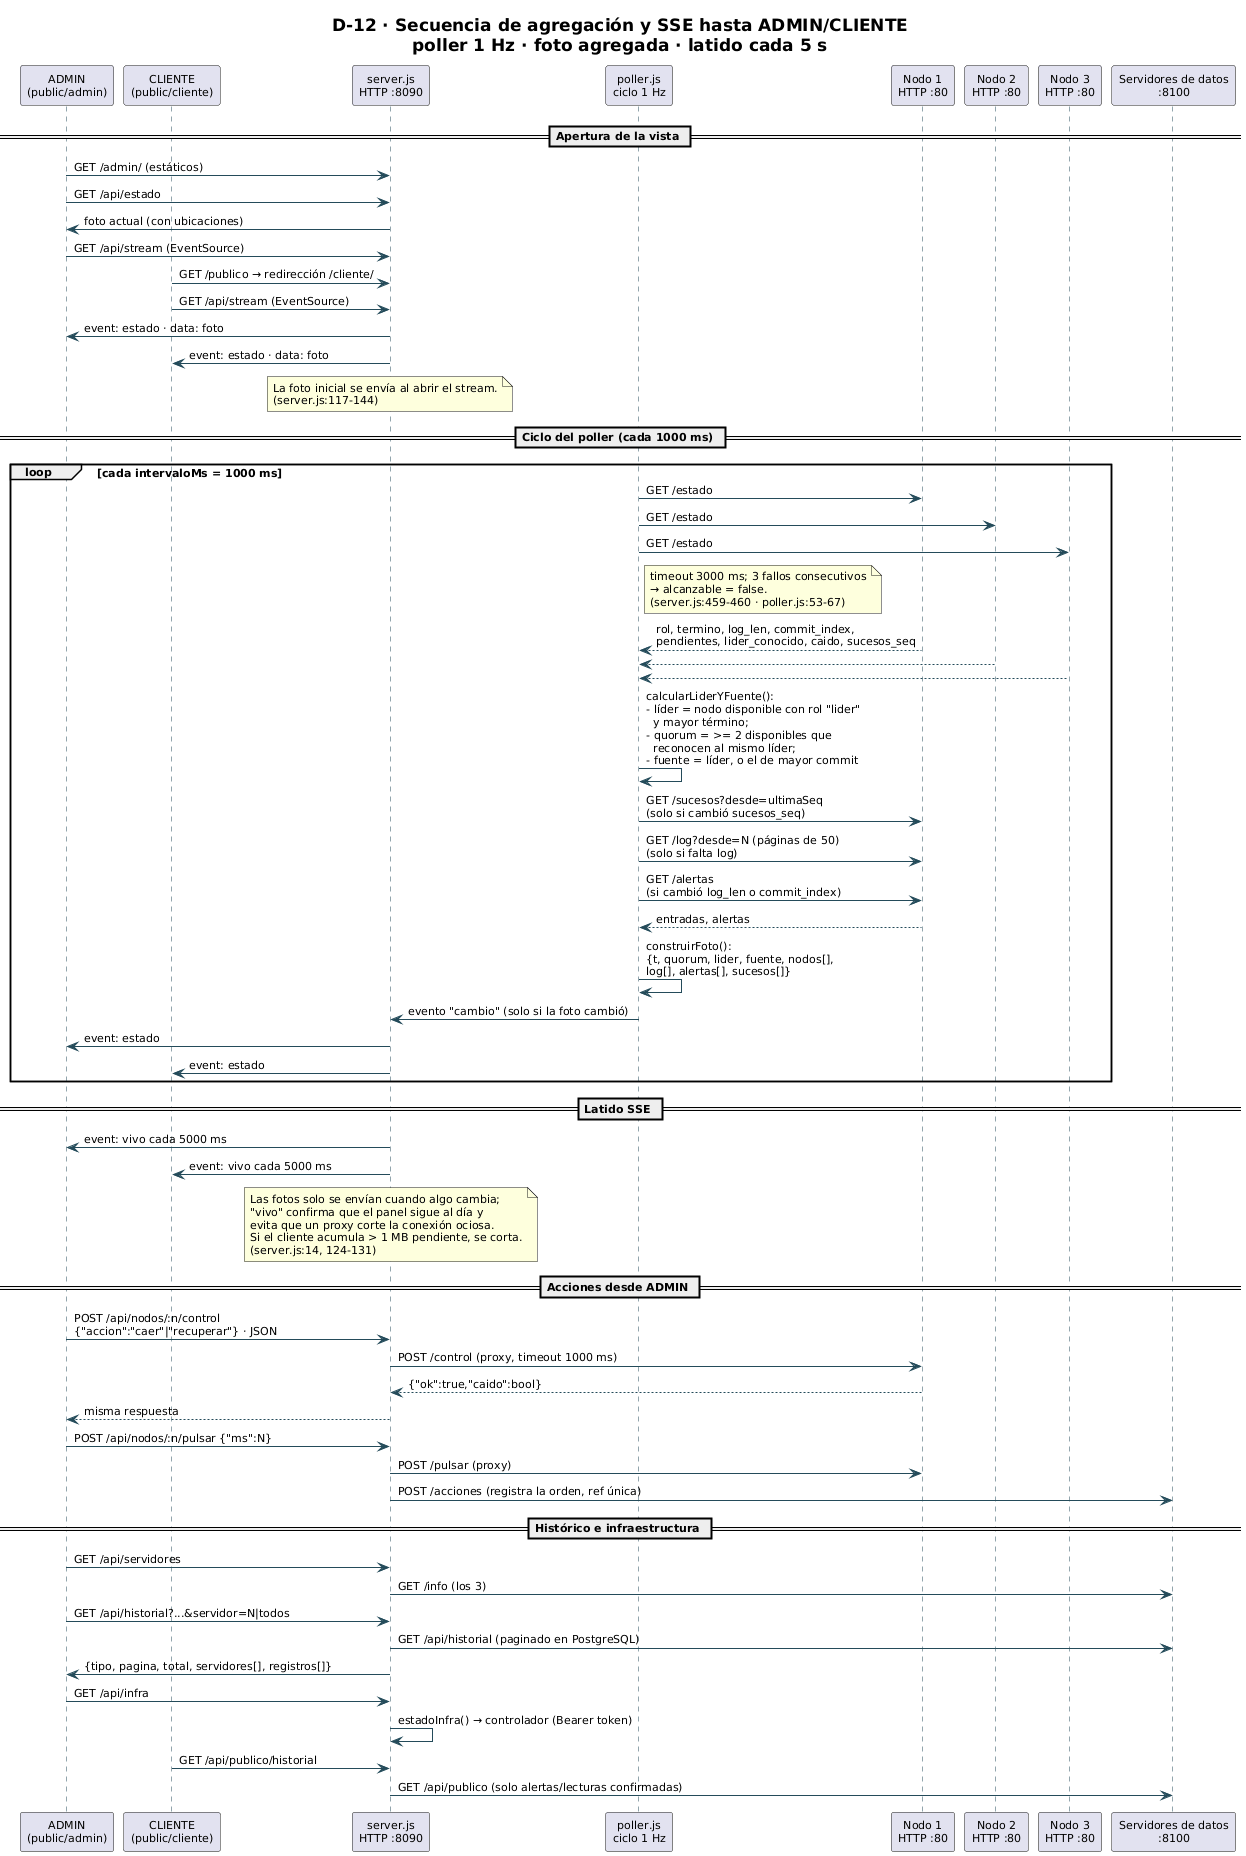

The diagram above was rendered by PlantUML. Its source (embedded in the PNG):
@startuml D-12-secuencia-agregacion-sse
title D-12 · Secuencia de agregación y SSE hasta ADMIN/CLIENTE\npoller 1 Hz · foto agregada · latido cada 5 s
scale max 1600 width

skinparam backgroundColor #FFFFFF
skinparam shadowing false
skinparam defaultFontName "DejaVu Sans"
skinparam defaultFontSize 11
skinparam TitleFontSize 17
skinparam ArrowColor #244B5A
skinparam sequenceLifeLineBorderColor #244B5A

participant "ADMIN\n(public/admin)" as ADM
participant "CLIENTE\n(public/cliente)" as CLI
participant "server.js\nHTTP :8090" as SRV
participant "poller.js\nciclo 1 Hz" as POL
participant "Nodo 1\nHTTP :80" as N1
participant "Nodo 2\nHTTP :80" as N2
participant "Nodo 3\nHTTP :80" as N3
participant "Servidores de datos\n:8100" as SD

== Apertura de la vista ==
ADM -> SRV : GET /admin/ (estáticos)
ADM -> SRV : GET /api/estado
SRV -> ADM : foto actual (con ubicaciones)
ADM -> SRV : GET /api/stream (EventSource)
CLI -> SRV : GET /publico → redirección /cliente/
CLI -> SRV : GET /api/stream (EventSource)
SRV -> ADM : event: estado · data: foto
SRV -> CLI : event: estado · data: foto
note over SRV
  La foto inicial se envía al abrir el stream.
  (server.js:117-144)
end note

== Ciclo del poller (cada 1000 ms) ==
loop cada intervaloMs = 1000 ms
  POL -> N1 : GET /estado
  POL -> N2 : GET /estado
  POL -> N3 : GET /estado
  note right of POL
    timeout 3000 ms; 3 fallos consecutivos
    → alcanzable = false.
    (server.js:459-460 · poller.js:53-67)
  end note
  N1 --> POL : rol, termino, log_len, commit_index,\npendientes, lider_conocido, caido, sucesos_seq
  N2 --> POL
  N3 --> POL
  POL -> POL : calcularLiderYFuente():\n- líder = nodo disponible con rol "lider"\n  y mayor término;\n- quorum = >= 2 disponibles que\n  reconocen al mismo líder;\n- fuente = líder, o el de mayor commit
  POL -> N1 : GET /sucesos?desde=ultimaSeq\n(solo si cambió sucesos_seq)
  POL -> N1 : GET /log?desde=N (páginas de 50)\n(solo si falta log)
  POL -> N1 : GET /alertas\n(si cambió log_len o commit_index)
  N1 --> POL : entradas, alertas
  POL -> POL : construirFoto():\n{t, quorum, lider, fuente, nodos[],\nlog[], alertas[], sucesos[]}
  POL -> SRV : evento "cambio" (solo si la foto cambió)
  SRV -> ADM : event: estado
  SRV -> CLI : event: estado
end

== Latido SSE ==
SRV -> ADM : event: vivo cada 5000 ms
SRV -> CLI : event: vivo cada 5000 ms
note over SRV
  Las fotos solo se envían cuando algo cambia;
  "vivo" confirma que el panel sigue al día y
  evita que un proxy corte la conexión ociosa.
  Si el cliente acumula > 1 MB pendiente, se corta.
  (server.js:14, 124-131)
end note

== Acciones desde ADMIN ==
ADM -> SRV : POST /api/nodos/:n/control\n{"accion":"caer"|"recuperar"} · JSON
SRV -> N1 : POST /control (proxy, timeout 1000 ms)
N1 --> SRV : {"ok":true,"caido":bool}
SRV --> ADM : misma respuesta
ADM -> SRV : POST /api/nodos/:n/pulsar {"ms":N}
SRV -> N1 : POST /pulsar (proxy)
SRV -> SD : POST /acciones (registra la orden, ref única)

== Histórico e infraestructura ==
ADM -> SRV : GET /api/servidores
SRV -> SD : GET /info (los 3)
ADM -> SRV : GET /api/historial?...&servidor=N|todos
SRV -> SD : GET /api/historial (paginado en PostgreSQL)
SRV -> ADM : {tipo, pagina, total, servidores[], registros[]}
ADM -> SRV : GET /api/infra
SRV -> SRV : estadoInfra() → controlador (Bearer token)
CLI -> SRV : GET /api/publico/historial
SRV -> SD : GET /api/publico (solo alertas/lecturas confirmadas)

@enduml